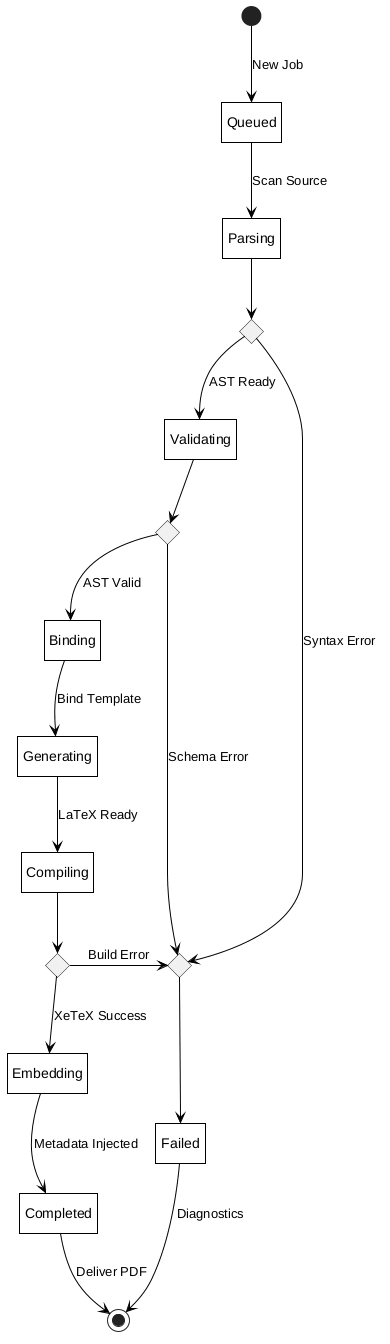

The diagram above was rendered by PlantUML. Its source (embedded in the PNG):
@startuml
hide empty description

skinparam monochrome true
skinparam backgroundColor white
skinparam shadowing false
skinparam defaultTextAlignment center
skinparam roundCorner 0
skinparam ArrowColor black
skinparam defaultFontColor black
skinparam stateBorderThickness 1
skinparam state {
    BackgroundColor white
    BorderColor black
    FontColor black
}

[*] -down-> Queued : New Job

Queued -down-> Parsing : Scan Source

state c_parse <<choice>>
state c_failed_in <<choice>>

Parsing -down-> c_parse
c_parse -right-> c_failed_in : Syntax Error
c_parse -down-> Validating : AST Ready

state c_val <<choice>>
Validating -down-> c_val
c_val -right-> c_failed_in : Schema Error
c_val -down-> Binding : AST Valid

Binding -down-> Generating : Bind Template
Generating -down-> Compiling : LaTeX Ready

state c_comp <<choice>>
Compiling -down-> c_comp
c_comp -right-> c_failed_in : Build Error
c_comp -down-> Embedding : XeTeX Success

c_failed_in -down-> Failed

Embedding -down-> Completed : Metadata Injected

Completed -down-> [*] : Deliver PDF
Failed -down-> [*] : Diagnostics

@enduml